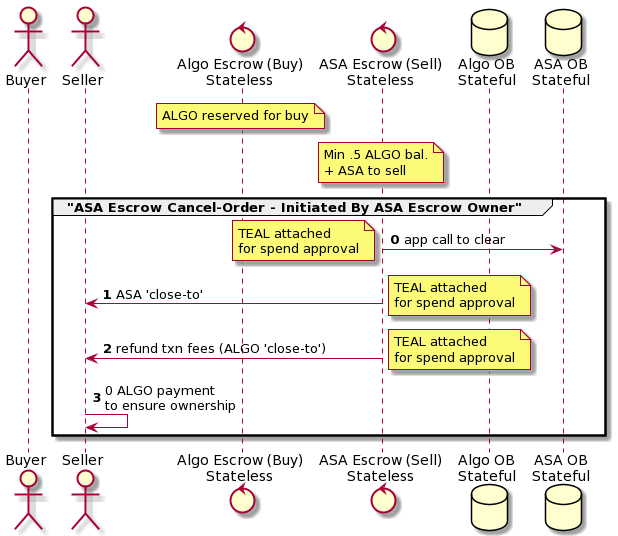

The diagram above was rendered by PlantUML. Its source (embedded in the PNG):
@startuml
actor Buyer
actor Seller
control "Algo Escrow (Buy)\nStateless" as AlgoEscrow
control "ASA Escrow (Sell)\nStateless" as ASAEscrow
database "Algo OB\nStateful" as AlgoOB
database "ASA OB\nStateful" as ASAOB
note over AlgoEscrow: ALGO reserved for buy
note over ASAEscrow: Min .5 ALGO bal.\n+ ASA to sell

group "ASA Escrow Cancel-Order - Initiated By ASA Escrow Owner"
autonumber 0
ASAEscrow -> ASAOB: app call to clear
note left: TEAL attached\nfor spend approval
ASAEscrow -> Seller: ASA 'close-to'
note right: TEAL attached\nfor spend approval
ASAEscrow -> Seller: refund txn fees (ALGO 'close-to')
note right: TEAL attached\nfor spend approval
Seller -> Seller: 0 ALGO payment\nto ensure ownership
end
@enduml